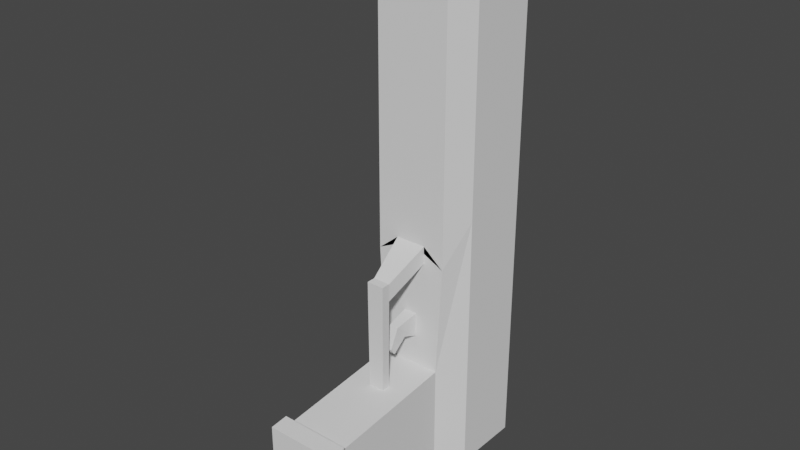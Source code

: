 # Source: Pistol.blend  (saved by Blender 2.80.75; exported with 4.5.12 LTS)
import bpy
from mathutils import Matrix  # noqa: F401  (used for matrix-valued properties, if any)

bpy.ops.wm.read_factory_settings(use_empty=True)
scene = bpy.context.scene
scene.name = 'Scene'

# ---- collections
col_collection = bpy.data.collections.new('Collection'); scene.collection.children.link(col_collection)

# ---- world
world_world = bpy.data.worlds.new('World'); scene.world = world_world
world_world.use_nodes = True; world_world.node_tree.nodes.clear()
_N = world_world.node_tree.nodes; _L = world_world.node_tree.links
n0 = _N.new('ShaderNodeOutputWorld'); n0.name = 'World Output'; n0.location = (300, 300)
n1 = _N.new('ShaderNodeBackground'); n1.name = 'Background'; n1.location = (10, 300)
n1.inputs[0].default_value = (0.05088, 0.05088, 0.05088, 1.0)
_L.new(n1.outputs[0], n0.inputs[0])
n0.is_active_output = True
world_world.color = (0.05088, 0.05088, 0.05088)
world_world.use_sun_shadow = False
world_world.sun_shadow_jitter_overblur = 0.0

# ---- meshes
me_cube_001 = bpy.data.meshes.new('Cube.001')
me_cube_001.from_pydata([(-0.191, -0.3, -0.8524), (0.191, -0.3, -0.8524), (0.3, 0.3, -0.9556), (-0.226, -0.3, 2.001), (-0.3, 0.3, 2.001), (0.226, -0.3, 2.001), (0.3, 0.3, 2.001), (0.191, -0.3, -0.2589), (-0.191, -0.3, -0.2589), (-0.3, 0.3, -0.9556), (-0.3, -0.1356, -0.9556), (0.3, -0.1356, 2.001), (-0.3, -0.1356, 2.001), (0.3, -0.1356, -0.9556), (-1.191e-06, -0.3, -0.8524), (1.354e-06, -0.3, 2.001), (1.104e-06, 0.3774, 2.001), (-1.535e-06, 0.3774, -0.9556), (-6.558e-07, -0.3, -0.2589), (-1.345e-06, -0.1356, -0.9556), (-0.226, -0.3, 0.4278), (0.226, -0.3, 0.4278), (-0.3, 0.3, 0.6951), (-0.3, -0.1356, 0.6951), (0.3, -0.1356, 0.6951), (-4.565e-08, 0.3774, 0.6951), (6.276e-08, -0.3, 0.5377), (-9.216e-07, -1.222, -0.9315), (-3.972e-07, -1.222, -0.3501), (-0.04798, 0.3067, 1.578), (-0.04798, 0.4419, 1.578), (0.04798, 0.3067, 1.578), (0.04798, 0.4419, 1.578), (-0.04798, 0.3067, 1.869), (-0.04798, 0.4419, 1.869), (0.04798, 0.3067, 1.869), (0.04798, 0.4419, 1.869), (-0.094, 0.3067, -0.9151), (-0.094, 0.406, -0.9151), (0.094, 0.3067, -0.9151), (0.094, 0.406, -0.9151), (-0.094, 0.3067, -0.624), (-0.094, 0.406, -0.624), (0.094, 0.3067, -0.624), (0.094, 0.406, -0.624), (0.05053, 0.3067, -0.9151), (-0.05053, 0.3067, -0.9151), (-0.05053, 0.406, -0.9151), (0.05053, 0.406, -0.9151), (-0.03133, 0.3067, -0.624), (0.03133, 0.3067, -0.624), (0.05053, 0.406, -0.624), (-0.05053, 0.406, -0.624), (0.05053, 0.4359, -0.9151), (0.094, 0.4359, -0.9151), (0.094, 0.4359, -0.624), (-0.05053, 0.4359, -0.624), (-0.094, 0.4359, -0.624), (-0.094, 0.4359, -0.9151), (-0.05053, 0.4359, -0.9151), (0.05053, 0.4359, -0.624), (0.3, 0.3, 0.6951), (0.04062, -0.3, 0.08203), (0.04062, -0.3, -0.06902), (-4.846e-07, -0.3, -0.06902), (-0.04062, -0.3, -0.06902), (-3.483e-07, -0.3, 0.08203), (-0.04062, -0.3, 0.08203), (0.02936, -0.4494, 0.05118), (0.02936, -0.3851, -0.03816), (-4.253e-07, -0.3851, -0.03816), (-0.02936, -0.3851, -0.03816), (-3.209e-07, -0.4494, 0.05118), (-0.02936, -0.4494, 0.05118), (0.01366, -0.489, -0.08627), (0.01366, -0.4591, -0.1278), (-4.788e-07, -0.4591, -0.1278), (-0.01366, -0.4591, -0.1278), (-4.303e-07, -0.489, -0.08627), (-0.01366, -0.489, -0.08627), (1.661e-05, 0.3132, 2.001), (-0.1298, 0.2652, 2.001), (0.1299, 0.2652, 2.001), (0.1299, 0.04159, 2.001), (-0.1298, 0.04159, 2.001), (0.1238, -0.1371, 2.139), (0.1238, -0.1371, 2.001), (0.05653, -0.2532, 2.001), (1.679e-05, -0.2532, 2.001), (-0.1238, -0.1371, 2.001), (-0.05649, -0.2532, 2.001), (0.09514, -0.1385, 2.139), (1.672e-05, -0.03956, 2.008), (-0.0505, -0.03956, 2.001), (0.05053, -0.03956, 2.001), (-0.0505, -0.03956, 2.331), (-0.1298, 0.04159, 2.331), (1.688e-05, 0.3132, 2.331), (-0.1298, 0.2652, 2.331), (0.1299, 0.2652, 2.331), (0.1299, 0.04159, 2.331), (-0.03835, -0.007339, 1.344), (1.699e-05, -0.03956, 2.331), (0.05053, -0.03956, 2.331), (0.05653, -0.2532, 2.139), (1.69e-05, -0.2532, 2.139), (-0.1238, -0.1371, 2.139), (-0.05649, -0.2532, 2.139), (0.09303, -0.1385, 1.344), (1.683e-05, -0.03956, 2.139), (-0.0505, -0.03956, 2.139), (0.05053, -0.03956, 2.139), (0.04343, -0.2277, 2.139), (1.689e-05, -0.2277, 2.139), (-0.09511, -0.1385, 2.139), (-0.04339, -0.2277, 2.139), (1.684e-05, -0.0636, 2.139), (-0.03879, -0.0636, 2.139), (0.03882, -0.0636, 2.139), (0.04132, -0.2277, 1.344), (-0.002095, -0.2277, 1.344), (-0.09722, -0.1385, 1.344), (-0.04551, -0.2277, 1.344), (-0.002095, -0.1385, 1.344), (-0.002096, -0.0636, 1.344), (-0.0409, -0.0636, 1.344), (0.03882, -0.0636, 1.344), (-0.03835, -0.007339, 2.331), (-0.09862, 0.05429, 2.331), (1.69e-05, 0.2606, 2.331), (-0.09862, 0.2241, 2.331), (0.09865, 0.2241, 2.331), (0.09865, 0.05429, 2.331), (-0.191, -1.126, -0.9232), (1.698e-05, -0.007339, 2.331), (0.03838, -0.007339, 2.331), (-0.09862, 0.05429, 1.344), (1.607e-05, 0.2606, 1.344), (-0.09862, 0.2241, 1.344), (0.09865, 0.2241, 1.344), (0.09865, 0.05429, 1.344), (1.613e-05, 0.05429, 1.344), (1.615e-05, -0.007339, 1.344), (0.03838, -0.007339, 1.344), (-0.191, -1.126, -0.3406), (0.191, -1.126, -0.9232), (-9.499e-07, -1.126, -0.9232), (-4.243e-07, -1.126, -0.3406), (0.191, -1.126, -0.3406), (-0.2181, -1.119, -0.9639), (-0.2181, -1.229, -0.9734), (-9.569e-07, -1.229, -0.9734), (0.2181, -1.229, -0.3095), (0.2181, -1.229, -0.9734), (-0.2181, -1.229, -0.3095), (-3.581e-07, -1.229, -0.3095), (0.2181, -1.119, -0.9639), (-0.2181, -1.119, -0.2986), (-9.891e-07, -1.119, -0.9639), (-3.89e-07, -1.119, -0.2986), (0.2181, -1.119, -0.2986), (-0.09486, -0.3, 0.4278), (-0.09486, -0.3, 0.5377), (0.09486, -0.3, 0.5377), (0.09486, -0.3, 0.4278), (-3.638e-08, -0.3, 0.4278), (-7.383e-08, -0.5518, 0.2832), (-0.0533, -0.5518, 0.2832), (-0.0533, -0.5518, 0.3931), (0.0533, -0.5518, 0.3931), (2.53e-08, -0.5518, 0.3931), (0.0533, -0.5518, 0.2832), (-0.0533, -0.6062, 0.3931), (-0.0533, -0.6062, 0.2832), (0.0533, -0.6062, 0.3931), (4.542e-08, -0.6062, 0.3931), (0.0533, -0.6062, 0.2832), (-5.372e-08, -0.6062, 0.2832), (-0.04998, -0.5535, -0.3138), (-6.117e-07, -0.5535, -0.3138), (0.04998, -0.5535, -0.3138), (-5.928e-07, -0.6045, -0.3138), (-0.04998, -0.6045, -0.3138), (0.04998, -0.6045, -0.3138)], [], [(19, 17, 2, 13), (24, 61, 6, 11), (92, 94, 103, 102), (26, 15, 3, 20), (25, 17, 9, 22), (23, 22, 9, 10), (1, 13, 7), (20, 23, 10, 8), (8, 10, 0), (15, 5, 87, 88), (21, 24, 11, 5), (14, 19, 13, 1), (0, 10, 19, 14), (84, 12, 89, 93), (146, 145, 156, 158), (61, 2, 17, 25), (21, 5, 15, 26), (12, 3, 90, 89), (10, 9, 17, 19), (6, 61, 25, 16), (3, 12, 23, 20), (12, 4, 22, 23), (16, 25, 22, 4), (145, 148, 160, 156), (144, 133, 149, 157), (29, 30, 32, 31), (31, 32, 36, 35), (35, 36, 34, 33), (33, 34, 30, 29), (31, 35, 33, 29), (36, 32, 30, 34), (45, 48, 40, 39), (39, 40, 44, 43), (49, 52, 42, 41), (41, 42, 38, 37), (46, 49, 41, 37), (51, 44, 55, 60), (48, 51, 60, 53), (51, 48, 47, 52), (39, 43, 50, 45), (45, 50, 49, 46), (43, 44, 51, 50), (50, 51, 52, 49), (37, 38, 47, 46), (46, 47, 48, 45), (56, 59, 58, 57), (55, 54, 53, 60), (44, 40, 54, 55), (47, 38, 58, 59), (52, 47, 59, 56), (42, 52, 56, 57), (40, 48, 53, 54), (38, 42, 57, 58), (13, 2, 61, 24), (20, 8, 65, 67), (7, 13, 24, 21), (165, 20, 67, 66), (21, 26, 163), (20, 165, 161), (21, 163, 164), (20, 161, 162), (165, 21, 164), (26, 20, 162), (62, 66, 72, 68), (65, 64, 70, 71), (7, 21, 62, 63), (8, 18, 64, 65), (18, 7, 63, 64), (21, 165, 66, 62), (72, 73, 79, 78), (69, 68, 74, 75), (67, 65, 71, 73), (64, 63, 69, 70), (63, 62, 68, 69), (66, 67, 73, 72), (76, 78, 79, 77), (75, 74, 78, 76), (71, 70, 76, 77), (68, 72, 78, 74), (73, 71, 77, 79), (70, 69, 75, 76), (83, 82, 99, 100), (84, 93, 95, 96), (4, 12, 84, 81), (16, 4, 81, 80), (6, 16, 80, 82), (11, 6, 82, 83), (86, 94, 111, 85), (89, 90, 107, 106), (90, 88, 105, 107), (92, 93, 110, 109), (93, 92, 102, 95), (3, 15, 88, 90), (11, 83, 94, 86), (5, 11, 86, 87), (100, 99, 131, 132), (95, 102, 134, 127), (97, 98, 130, 129), (98, 96, 128, 130), (94, 83, 100, 103), (82, 80, 97, 99), (81, 84, 96, 98), (80, 81, 98, 97), (109, 110, 117, 116), (110, 106, 114, 117), (105, 104, 112, 113), (111, 109, 116, 118), (87, 86, 85, 104), (94, 92, 109, 111), (88, 87, 104, 105), (93, 89, 106, 110), (112, 91, 108, 119), (91, 118, 126, 108), (114, 115, 122, 121), (115, 113, 120, 122), (107, 105, 113, 115), (106, 107, 115, 114), (85, 111, 118, 91), (104, 85, 91, 112), (123, 108, 126, 124), (120, 123, 121, 122), (119, 108, 123, 120), (121, 123, 124, 125), (118, 116, 124, 126), (113, 112, 119, 120), (117, 114, 121, 125), (116, 117, 125, 124), (127, 134, 142, 101), (129, 130, 138, 137), (130, 128, 136, 138), (131, 129, 137, 139), (103, 100, 132, 135), (96, 95, 127, 128), (102, 103, 135, 134), (99, 97, 129, 131), (140, 141, 142, 143), (141, 137, 138, 136), (140, 139, 137, 141), (141, 136, 101, 142), (132, 131, 139, 140), (135, 132, 140, 143), (128, 127, 101, 136), (134, 135, 143, 142), (0, 14, 146, 133), (1, 7, 148, 145), (7, 18, 147, 148), (18, 8, 144, 147), (8, 0, 133, 144), (14, 1, 145, 146), (158, 156, 153, 151), (157, 149, 150, 154), (159, 157, 154, 155), (160, 159, 155, 152), (156, 160, 152, 153), (149, 158, 151, 150), (148, 147, 159, 160), (28, 27, 151, 153, 152, 155), (147, 144, 157, 159), (133, 146, 158, 149), (154, 150, 151, 27, 28, 155), (26, 162, 168, 170), (161, 165, 166, 167), (168, 167, 173, 172), (170, 168, 172, 175), (162, 161, 167, 168), (163, 26, 170, 169), (165, 164, 171, 166), (164, 163, 169, 171), (176, 174, 175, 177), (177, 175, 172, 173), (176, 177, 181, 183), (171, 169, 174, 176), (169, 170, 175, 174), (173, 167, 178, 182), (178, 179, 181, 182), (179, 180, 183, 181), (167, 166, 179, 178), (171, 176, 183, 180), (166, 171, 180, 179), (177, 173, 182, 181)])
_uv = me_cube_001.uv_layers.new(name='UVMap')
_uv.uv.foreach_set('vector', [0.5, 0.125, 0.625, 0.125, 0.625, 0.25, 0.5, 0.25, 0.5, 0.3896, 0.625, 0.3896, 0.625, 0.5, 0.5, 0.5, 0.5, 0.625, 0.5, 0.5, 0.5, 0.5, 0.5, 0.625, 0.2526, 0.625, 0.375, 0.625, 0.375, 0.75, 0.3438, 1.049e+06, 0.7354, 0.625, 0.875, 0.625, 0.875, 0.75, 0.7354, 0.75, 0.5, 0.8604, 0.625, 0.8604, 0.625, 1.0, 0.5, 1.0, 0.375, 0.25, 0.5, 0.25, 0.375, 0.3068, 0.375, 0.8825, 0.5, 0.8604, 0.5, 1.0, 0.375, 0.9432, 0.375, 0.9432, 0.5, 1.0, 0.375, 1.0, 0.375, 0.625, 0.375, 0.5, 0.375, 0.5, 0.375, 0.625, 0.375, 0.3675, 0.5, 0.3896, 0.5, 0.5, 0.375, 0.5, 0.375, 0.125, 0.5, 0.125, 0.5, 0.25, 0.375, 0.25, 0.375, 0.0, 0.5, 0.0, 0.5, 0.125, 0.375, 0.125, 0.5, 0.75, 0.5, 0.75, 0.5, 0.75, 0.5, 0.75, 0.375, 0.125, 0.375, 0.25, 0.375, 0.25, 0.375, 0.125, 0.7354, 0.5, 0.875, 0.5, 0.875, 0.625, 0.7354, 0.625, 0.2437, 0.5, 0.375, 0.5, 0.375, 0.625, 0.2526, 0.625, 0.5, 0.75, 0.375, 0.75, 0.375, 0.75, 0.5, 0.75, 0.5, 0.0, 0.625, 0.0, 0.625, 0.125, 0.5, 0.125, 0.625, 0.5, 0.7354, 0.5, 0.7354, 0.625, 0.625, 0.625, 0.375, 0.75, 0.5, 0.75, 0.5, 0.8604, 0.375, 0.8825, 0.5, 0.75, 0.625, 0.75, 0.625, 0.8604, 0.5, 0.8604, 0.625, 0.625, 0.7354, 0.625, 0.7354, 0.75, 0.625, 0.75, 0.375, 0.25, 0.375, 0.2909, 0.375, 0.2909, 0.375, 0.25, 0.375, 0.9591, 0.375, 1.0, 0.375, 1.0, 0.375, 0.9591, 0.375, 0.0, 0.625, 0.0, 0.625, 0.25, 0.375, 0.25, 0.375, 0.25, 0.625, 0.25, 0.625, 0.5, 0.375, 0.5, 0.375, 0.5, 0.625, 0.5, 0.625, 0.75, 0.375, 0.75, 0.375, 0.75, 0.625, 0.75, 0.625, 1.0, 0.375, 1.0, 0.125, 0.5, 0.375, 0.5, 0.375, 0.75, 0.125, 0.75, 0.625, 0.5, 0.875, 0.5, 0.875, 0.75, 0.625, 0.75, 0.375, 0.1667, 0.625, 0.1667, 0.625, 0.25, 0.375, 0.25, 0.375, 0.25, 0.625, 0.25, 0.625, 0.5, 0.375, 0.5, 0.375, 0.6667, 0.625, 0.6667, 0.625, 0.75, 0.375, 0.75, 0.375, 0.75, 0.625, 0.75, 0.625, 1.0, 0.375, 1.0, 0.125, 0.6667, 0.375, 0.6667, 0.375, 0.75, 0.125, 0.75, 0.625, 0.5833, 0.625, 0.5, 0.625, 0.5, 0.625, 0.5833, 0.875, 0.5833, 0.625, 0.5833, 0.625, 0.5833, 0.875, 0.5833, 0.625, 0.5833, 0.875, 0.5833, 0.875, 0.6667, 0.625, 0.6667, 0.125, 0.5, 0.375, 0.5, 0.375, 0.5833, 0.125, 0.5833, 0.125, 0.5833, 0.375, 0.5833, 0.375, 0.6667, 0.125, 0.6667, 0.375, 0.5, 0.625, 0.5, 0.625, 0.5833, 0.375, 0.5833, 0.375, 0.5833, 0.625, 0.5833, 0.625, 0.6667, 0.375, 0.6667, 0.375, 0.0, 0.625, 0.0, 0.625, 0.08333, 0.375, 0.08333, 0.375, 0.08333, 0.625, 0.08333, 0.625, 0.1667, 0.375, 0.1667, 0.625, 0.6667, 0.875, 0.6667, 0.875, 0.75, 0.625, 0.75, 0.625, 0.5, 0.875, 0.5, 0.875, 0.5833, 0.625, 0.5833, 0.625, 0.5, 0.625, 0.25, 0.625, 0.25, 0.625, 0.5, 0.625, 0.08333, 0.625, 0.0, 0.625, 0.0, 0.625, 0.08333, 0.625, 0.6667, 0.875, 0.6667, 0.875, 0.6667, 0.625, 0.6667, 0.625, 0.75, 0.625, 0.6667, 0.625, 0.6667, 0.625, 0.75, 0.625, 0.25, 0.625, 0.1667, 0.625, 0.1667, 0.625, 0.25, 0.625, 1.0, 0.625, 0.75, 0.625, 0.75, 0.625, 1.0, 0.5, 0.25, 0.625, 0.25, 0.625, 0.3896, 0.5, 0.3896, 0.375, 0.8825, 0.375, 0.9432, 0.375, 0.9432, 0.375, 0.8825, 0.375, 0.3068, 0.5, 0.25, 0.5, 0.3896, 0.375, 0.3675, 0.2425, 0.625, 0.2425, 0.75, 0.2425, 0.75, 0.2425, 0.625, 0.2437, 0.5, 0.2526, 0.625, 0.2526, 0.5, 0.2425, 0.75, 0.2425, 0.625, 0.2425, 0.75, 0.375, 0.3675, 0.375, 0.3776, 0.375, 0.3675, 0.375, 0.8825, 0.375, 0.8825, 0.375, 0.8724, 0.2425, 0.625, 0.2425, 0.5, 0.2425, 0.5, 0.2526, 0.625, 0.3438, 1.049e+06, 0.2526, 0.75, 0.2425, 0.5, 0.2425, 0.625, 0.2425, 0.625, 0.2425, 0.5, 0.1818, 0.75, 0.1818, 0.625, 0.1818, 0.625, 0.1818, 0.75, 0.375, 0.3068, 0.375, 0.3675, 0.375, 0.3675, 0.375, 0.3068, 0.1818, 0.75, 0.1818, 0.625, 0.1818, 0.625, 0.1818, 0.75, 0.1818, 0.625, 0.1818, 0.5, 0.1818, 0.5, 0.1818, 0.625, 0.2425, 0.5, 0.2425, 0.625, 0.2425, 0.625, 0.2425, 0.5, 0.2425, 0.625, 0.2425, 0.75, 0.2425, 0.75, 0.2425, 0.625, 0.375, 0.3068, 0.375, 0.3675, 0.375, 0.3675, 0.375, 0.3068, 0.375, 0.8825, 0.375, 0.9432, 0.375, 0.9432, 0.375, 0.8825, 0.1818, 0.625, 0.1818, 0.5, 0.1818, 0.5, 0.1818, 0.625, 0.375, 0.3068, 0.375, 0.3675, 0.375, 0.3675, 0.375, 0.3068, 0.2425, 0.625, 0.2425, 0.75, 0.2425, 0.75, 0.2425, 0.625, 0.1818, 0.625, 0.2425, 0.625, 0.2425, 0.75, 0.1818, 0.75, 0.1818, 0.5, 0.2425, 0.5, 0.2425, 0.625, 0.1818, 0.625, 0.1818, 0.75, 0.1818, 0.625, 0.1818, 0.625, 0.1818, 0.75, 0.2425, 0.5, 0.2425, 0.625, 0.2425, 0.625, 0.2425, 0.5, 0.375, 0.8825, 0.375, 0.9432, 0.375, 0.9432, 0.375, 0.8825, 0.1818, 0.625, 0.1818, 0.5, 0.1818, 0.5, 0.1818, 0.625, 0.5, 0.5, 0.625, 0.5, 0.625, 0.5, 0.5, 0.5, 0.5, 0.75, 0.5, 0.75, 0.5, 0.75, 0.5, 0.75, 0.625, 0.75, 0.5, 0.75, 0.5, 0.75, 0.625, 0.75, 0.625, 0.625, 0.625, 0.75, 0.625, 0.75, 0.625, 0.625, 0.625, 0.5, 0.625, 0.625, 0.625, 0.625, 0.625, 0.5, 0.5, 0.5, 0.625, 0.5, 0.625, 0.5, 0.5, 0.5, 0.5, 0.5, 0.5, 0.5, 0.5, 0.5, 0.5, 0.5, 0.5, 0.75, 0.375, 0.75, 0.375, 0.75, 0.5, 0.75, 0.375, 0.75, 0.375, 0.625, 0.375, 0.625, 0.375, 0.75, 0.5, 0.625, 0.5, 0.75, 0.5, 0.75, 0.5, 0.625, 0.5, 0.75, 0.5, 0.625, 0.5, 0.625, 0.5, 0.75, 0.375, 0.75, 0.375, 0.625, 0.375, 0.625, 0.375, 0.75, 0.5, 0.5, 0.5, 0.5, 0.5, 0.5, 0.5, 0.5, 0.375, 0.5, 0.5, 0.5, 0.5, 0.5, 0.375, 0.5, 0.5, 0.5, 0.625, 0.5, 0.625, 0.5, 0.5, 0.5, 0.5, 0.75, 0.5, 0.625, 0.5, 0.625, 0.5, 0.75, 0.625, 0.625, 0.625, 0.75, 0.625, 0.75, 0.625, 0.625, 0.625, 0.75, 0.5, 0.75, 0.5, 0.75, 0.625, 0.75, 0.5, 0.5, 0.5, 0.5, 0.5, 0.5, 0.5, 0.5, 0.625, 0.5, 0.625, 0.625, 0.625, 0.625, 0.625, 0.5, 0.625, 0.75, 0.5, 0.75, 0.5, 0.75, 0.625, 0.75, 0.625, 0.625, 0.625, 0.75, 0.625, 0.75, 0.625, 0.625, 0.5, 0.625, 0.5, 0.75, 0.5, 0.75, 0.5, 0.625, 0.5, 0.75, 0.5, 0.75, 0.5, 0.75, 0.5, 0.75, 0.375, 0.625, 0.375, 0.5, 0.375, 0.5, 0.375, 0.625, 0.5, 0.5, 0.5, 0.625, 0.5, 0.625, 0.5, 0.5, 0.375, 0.5, 0.5, 0.5, 0.5, 0.5, 0.375, 0.5, 0.5, 0.5, 0.5, 0.625, 0.5, 0.625, 0.5, 0.5, 0.375, 0.625, 0.375, 0.5, 0.375, 0.5, 0.375, 0.625, 0.5, 0.75, 0.5, 0.75, 0.5, 0.75, 0.5, 0.75, 0.375, 0.5, 0.5, 0.5, 0.5, 0.5, 0.375, 0.5, 0.5, 0.5, 0.5, 0.5, 0.5, 0.5, 0.5, 0.5, 0.5, 0.75, 0.375, 0.75, 0.375, 0.75, 0.5, 0.75, 0.375, 0.75, 0.375, 0.625, 0.375, 0.625, 0.375, 0.75, 0.375, 0.75, 0.375, 0.625, 0.375, 0.625, 0.375, 0.75, 0.5, 0.75, 0.375, 0.75, 0.375, 0.75, 0.5, 0.75, 0.5, 0.5, 0.5, 0.5, 0.5, 0.5, 0.5, 0.5, 0.375, 0.5, 0.5, 0.5, 0.5, 0.5, 0.375, 0.5, 0.5, 0.625, 0.5, 0.5, 0.5, 0.5, 0.5, 0.625, 0.375, 0.625, 0.5, 0.625, 0.5, 0.75, 0.375, 0.75, 0.375, 0.5, 0.5, 0.5, 0.5, 0.625, 0.375, 0.625, 0.5, 0.75, 0.5, 0.625, 0.5, 0.625, 0.5, 0.75, 0.5, 0.5, 0.5, 0.625, 0.5, 0.625, 0.5, 0.5, 0.375, 0.625, 0.375, 0.5, 0.375, 0.5, 0.375, 0.625, 0.5, 0.75, 0.5, 0.75, 0.5, 0.75, 0.5, 0.75, 0.5, 0.625, 0.5, 0.75, 0.5, 0.75, 0.5, 0.625, 0.5, 0.75, 0.5, 0.625, 0.5, 0.625, 0.5, 0.75, 0.625, 0.625, 0.625, 0.75, 0.625, 0.75, 0.625, 0.625, 0.625, 0.75, 0.5, 0.75, 0.5, 0.75, 0.625, 0.75, 0.625, 0.5, 0.625, 0.625, 0.625, 0.625, 0.625, 0.5, 0.5, 0.5, 0.5, 0.5, 0.5, 0.5, 0.5, 0.5, 0.5, 0.75, 0.5, 0.75, 0.5, 0.75, 0.5, 0.75, 0.5, 0.625, 0.5, 0.5, 0.5, 0.5, 0.5, 0.625, 0.625, 0.5, 0.625, 0.625, 0.625, 0.625, 0.625, 0.5, 0.5, 0.5, 0.5, 0.625, 0.5, 0.625, 0.5, 0.5, 0.5, 0.625, 0.625, 0.625, 0.625, 0.75, 0.5, 0.75, 0.5, 0.5, 0.625, 0.5, 0.625, 0.625, 0.5, 0.625, 0.5, 0.625, 0.5, 0.75, 0.5, 0.75, 0.5, 0.625, 0.5, 0.5, 0.625, 0.5, 0.625, 0.5, 0.5, 0.5, 0.5, 0.5, 0.5, 0.5, 0.5, 0.5, 0.5, 0.5, 0.5, 0.75, 0.5, 0.75, 0.5, 0.75, 0.5, 0.75, 0.5, 0.625, 0.5, 0.5, 0.5, 0.5, 0.5, 0.625, 0.375, 0.0, 0.375, 0.125, 0.375, 0.125, 0.375, 0.0, 0.375, 0.25, 0.375, 0.3068, 0.375, 0.2909, 0.375, 0.25, 0.1818, 0.5, 0.1818, 0.625, 0.1659, 0.625, 0.1659, 0.5, 0.1818, 0.625, 0.1818, 0.75, 0.1659, 0.75, 0.1659, 0.625, 0.375, 0.9432, 0.375, 1.0, 0.375, 1.0, 0.375, 0.9591, 0.375, 0.125, 0.375, 0.25, 0.375, 0.25, 0.375, 0.125, 0.375, 0.125, 0.375, 0.25, 0.375, 0.25, 0.375, 0.125, 0.375, 0.9591, 0.375, 1.0, 0.375, 1.0, 0.375, 0.9609, 0.1659, 0.625, 0.1659, 0.75, 0.1641, 0.75, 0.1641, 0.625, 0.1659, 0.5, 0.1659, 0.625, 0.1641, 0.625, 0.1641, 0.5, 0.375, 0.25, 0.375, 0.2909, 0.375, 0.2891, 0.375, 0.25, 0.375, 0.0, 0.375, 0.125, 0.375, 0.125, 0.375, 0.0, 0.1659, 0.5, 0.1659, 0.625, 0.1659, 0.625, 0.1659, 0.5, 0.1641, 0.625, 0.125, 0.625, 0.125, 0.625, 0.125, 0.5, 0.1641, 0.5, 0.1641, 0.625, 0.1659, 0.625, 0.1659, 0.75, 0.1659, 0.75, 0.1659, 0.625, 0.375, 0.0, 0.375, 0.125, 0.375, 0.125, 0.375, 0.0, 0.1641, 0.75, 0.125, 0.75, 0.125, 0.625, 0.125, 0.625, 0.1641, 0.625, 0.1641, 0.625, 0.2526, 0.625, 0.2526, 0.75, 0.2526, 0.75, 0.2526, 0.625, 0.2425, 0.75, 0.2425, 0.625, 0.2425, 0.625, 0.2425, 0.75, 0.375, 0.8724, 0.375, 0.8825, 0.375, 0.8825, 0.375, 0.8724, 0.2526, 0.625, 0.2526, 0.75, 0.2526, 0.75, 0.2526, 0.625, 0.375, 0.8724, 0.375, 0.8825, 0.375, 0.8825, 0.375, 0.8724, 0.2526, 0.5, 0.2526, 0.625, 0.2526, 0.625, 0.2526, 0.5, 0.2425, 0.625, 0.2425, 0.5, 0.2425, 0.5, 0.2425, 0.625, 0.375, 0.3675, 0.375, 0.3776, 0.375, 0.3776, 0.375, 0.3675, 0.2425, 0.5, 0.2526, 0.5, 0.2526, 0.625, 0.2425, 0.625, 0.2425, 0.625, 0.2526, 0.625, 0.2526, 0.75, 0.2425, 0.75, 0.2425, 0.5, 0.2425, 0.625, 0.2425, 0.625, 0.2425, 0.5, 0.375, 0.3675, 0.375, 0.3776, 0.375, 0.3776, 0.375, 0.3675, 0.2526, 0.5, 0.2526, 0.625, 0.2526, 0.625, 0.2526, 0.5, 0.375, 0.8825, 0.375, 0.8825, 0.375, 0.8825, 0.375, 0.8825, 0.2425, 0.75, 0.2425, 0.625, 0.2425, 0.625, 0.2425, 0.75, 0.2425, 0.625, 0.2425, 0.5, 0.2425, 0.5, 0.2425, 0.625, 0.2425, 0.75, 0.2425, 0.625, 0.2425, 0.625, 0.2425, 0.75, 0.375, 0.3675, 0.375, 0.3675, 0.375, 0.3675, 0.375, 0.3675, 0.2425, 0.625, 0.2425, 0.5, 0.2425, 0.5, 0.2425, 0.625, 0.2425, 0.625, 0.2425, 0.75, 0.2425, 0.75, 0.2425, 0.625])
me_cube_001.use_remesh_preserve_volume = False
me_cube_001.use_remesh_preserve_attributes = False
me_cube_001.use_mirror_vertex_groups = False
me_cube_001.update()

# ---- objects
ob_cube = bpy.data.objects.new('Cube', me_cube_001)

# ---- transforms, parenting, visibility, modifiers, constraints
ob_cube.location = (0.0, 0.0, 0.0)
ob_cube.lineart.crease_threshold = 0.0

# ---- collection membership
col_collection.objects.link(ob_cube)

# ---- scene / render settings (as saved in the file)
scene.frame_start = 1; scene.frame_end = 250; scene.frame_set(1)
scene.render.engine = 'BLENDER_EEVEE_NEXT'
scene.cycles.use_denoising = False
scene.cycles.samples = 128
scene.cycles.sampling_pattern = 'TABULATED_SOBOL'
scene.cycles.use_adaptive_sampling = False
scene.cycles.use_light_tree = False
scene.view_settings.view_transform = 'Filmic'
bpy.context.view_layer.update()

# ---- added for rendering (the .blend has no active camera and no usable light): camera, sun
cam_auto = bpy.data.cameras.new('AutoCamera')
cam_auto.lens = 50.0
cam_auto.sensor_width = 36.0
cam_auto.clip_end = 1000.0
ob_auto_camera = bpy.data.objects.new('AutoCamera', cam_auto)
scene.collection.objects.link(ob_auto_camera)
ob_auto_camera.location = (3.47049, -4.55828, 3.45505)
ob_auto_camera.rotation_euler = (1.09748, -7.21219e-08, 0.694738)
scene.camera = ob_auto_camera
light_auto_sun = bpy.data.lights.new('AutoSun', 'SUN')
light_auto_sun.energy = 3.0
light_auto_sun.angle = 0.0523599
ob_auto_sun = bpy.data.objects.new('AutoSun', light_auto_sun)
scene.collection.objects.link(ob_auto_sun)
ob_auto_sun.rotation_euler = (0.872665, 0.174533, 0.523599)
bpy.context.view_layer.update()
